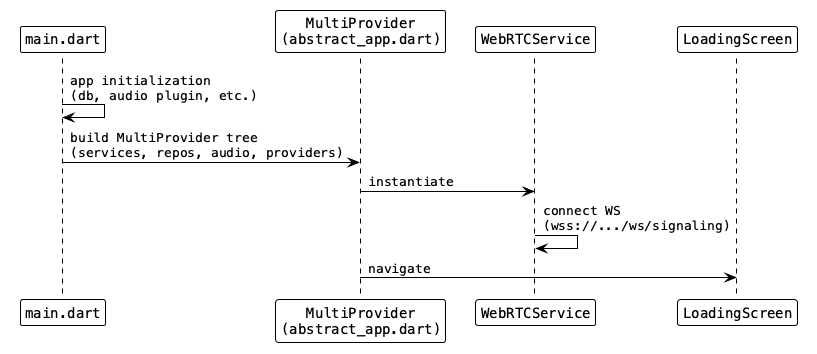

The diagram above was rendered by PlantUML. Its source (embedded in the PNG):
@startuml flow_app_startup_boot
!theme plain
skinparam defaultFontName monospaced

participant "main.dart" as main
participant "MultiProvider\n(abstract_app.dart)" as provider
participant "WebRTCService" as webrtc
participant "LoadingScreen" as loading

main -> main: app initialization\n(db, audio plugin, etc.)
main -> provider: build MultiProvider tree\n(services, repos, audio, providers)
provider -> webrtc: instantiate
webrtc -> webrtc: connect WS\n(wss://.../ws/signaling)
provider -> loading: navigate

@enduml